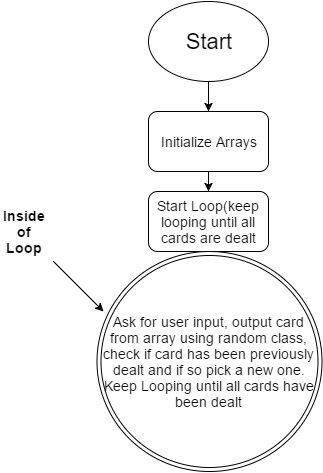

The diagram above was exported from draw.io. Its source (the exported page's mxGraphModel, read from the mxfile embedded in the PNG):
<mxGraphModel dx="1402" dy="726" grid="1" gridSize="10" guides="1" tooltips="1" connect="1" arrows="1" fold="1" page="1" pageScale="1" pageWidth="850" pageHeight="1100" background="#ffffff" math="0" shadow="0">
  <root>
    <mxCell id="0" />
    <mxCell id="1" parent="0" />
    <mxCell id="3" value="&lt;font style=&quot;font-size: 22px&quot;&gt;Start&lt;/font&gt;" style="ellipse;whiteSpace=wrap;html=1;" vertex="1" parent="1">
      <mxGeometry x="365" y="10" width="120" height="80" as="geometry" />
    </mxCell>
    <mxCell id="4" value="&lt;font style=&quot;font-size: 14px&quot;&gt;Initialize Arrays&lt;/font&gt;" style="rounded=1;whiteSpace=wrap;html=1;" vertex="1" parent="1">
      <mxGeometry x="365" y="120" width="120" height="60" as="geometry" />
    </mxCell>
    <mxCell id="5" value="" style="endArrow=classic;html=1;exitX=0.5;exitY=1;entryX=0.5;entryY=0;" edge="1" parent="1" source="3" target="4">
      <mxGeometry width="50" height="50" relative="1" as="geometry">
        <mxPoint x="10" y="60" as="sourcePoint" />
        <mxPoint x="60" y="10" as="targetPoint" />
      </mxGeometry>
    </mxCell>
    <mxCell id="6" value="&lt;font style=&quot;font-size: 14px&quot;&gt;Start Loop(keep looping until all cards are dealt&lt;/font&gt;" style="rounded=1;whiteSpace=wrap;html=1;" vertex="1" parent="1">
      <mxGeometry x="365" y="200" width="120" height="60" as="geometry" />
    </mxCell>
    <mxCell id="7" value="" style="endArrow=classic;html=1;exitX=0.5;exitY=1;entryX=0.5;entryY=0;" edge="1" parent="1" source="4" target="6">
      <mxGeometry width="50" height="50" relative="1" as="geometry">
        <mxPoint x="10" y="60" as="sourcePoint" />
        <mxPoint x="60" y="10" as="targetPoint" />
      </mxGeometry>
    </mxCell>
    <mxCell id="8" value="&lt;font style=&quot;font-size: 14px&quot;&gt;Ask for user input, output card from array using random class, check if card has been previously dealt and if so pick a new one. Keep Looping until all cards have been dealt&lt;/font&gt;" style="ellipse;shape=doubleEllipse;whiteSpace=wrap;html=1;" vertex="1" parent="1">
      <mxGeometry x="313" y="260" width="225" height="220" as="geometry" />
    </mxCell>
    <mxCell id="9" value="&lt;font style=&quot;font-size: 14px&quot;&gt;&lt;b&gt;Inside of Loop&lt;/b&gt;&lt;/font&gt;" style="text;html=1;strokeColor=none;fillColor=none;align=center;verticalAlign=middle;whiteSpace=wrap;" vertex="1" parent="1">
      <mxGeometry x="220" y="230" width="40" height="20" as="geometry" />
    </mxCell>
    <mxCell id="10" value="" style="endArrow=classic;html=1;" edge="1" parent="1">
      <mxGeometry width="50" height="50" relative="1" as="geometry">
        <mxPoint x="270" y="270" as="sourcePoint" />
        <mxPoint x="320" y="320" as="targetPoint" />
      </mxGeometry>
    </mxCell>
  </root>
</mxGraphModel>